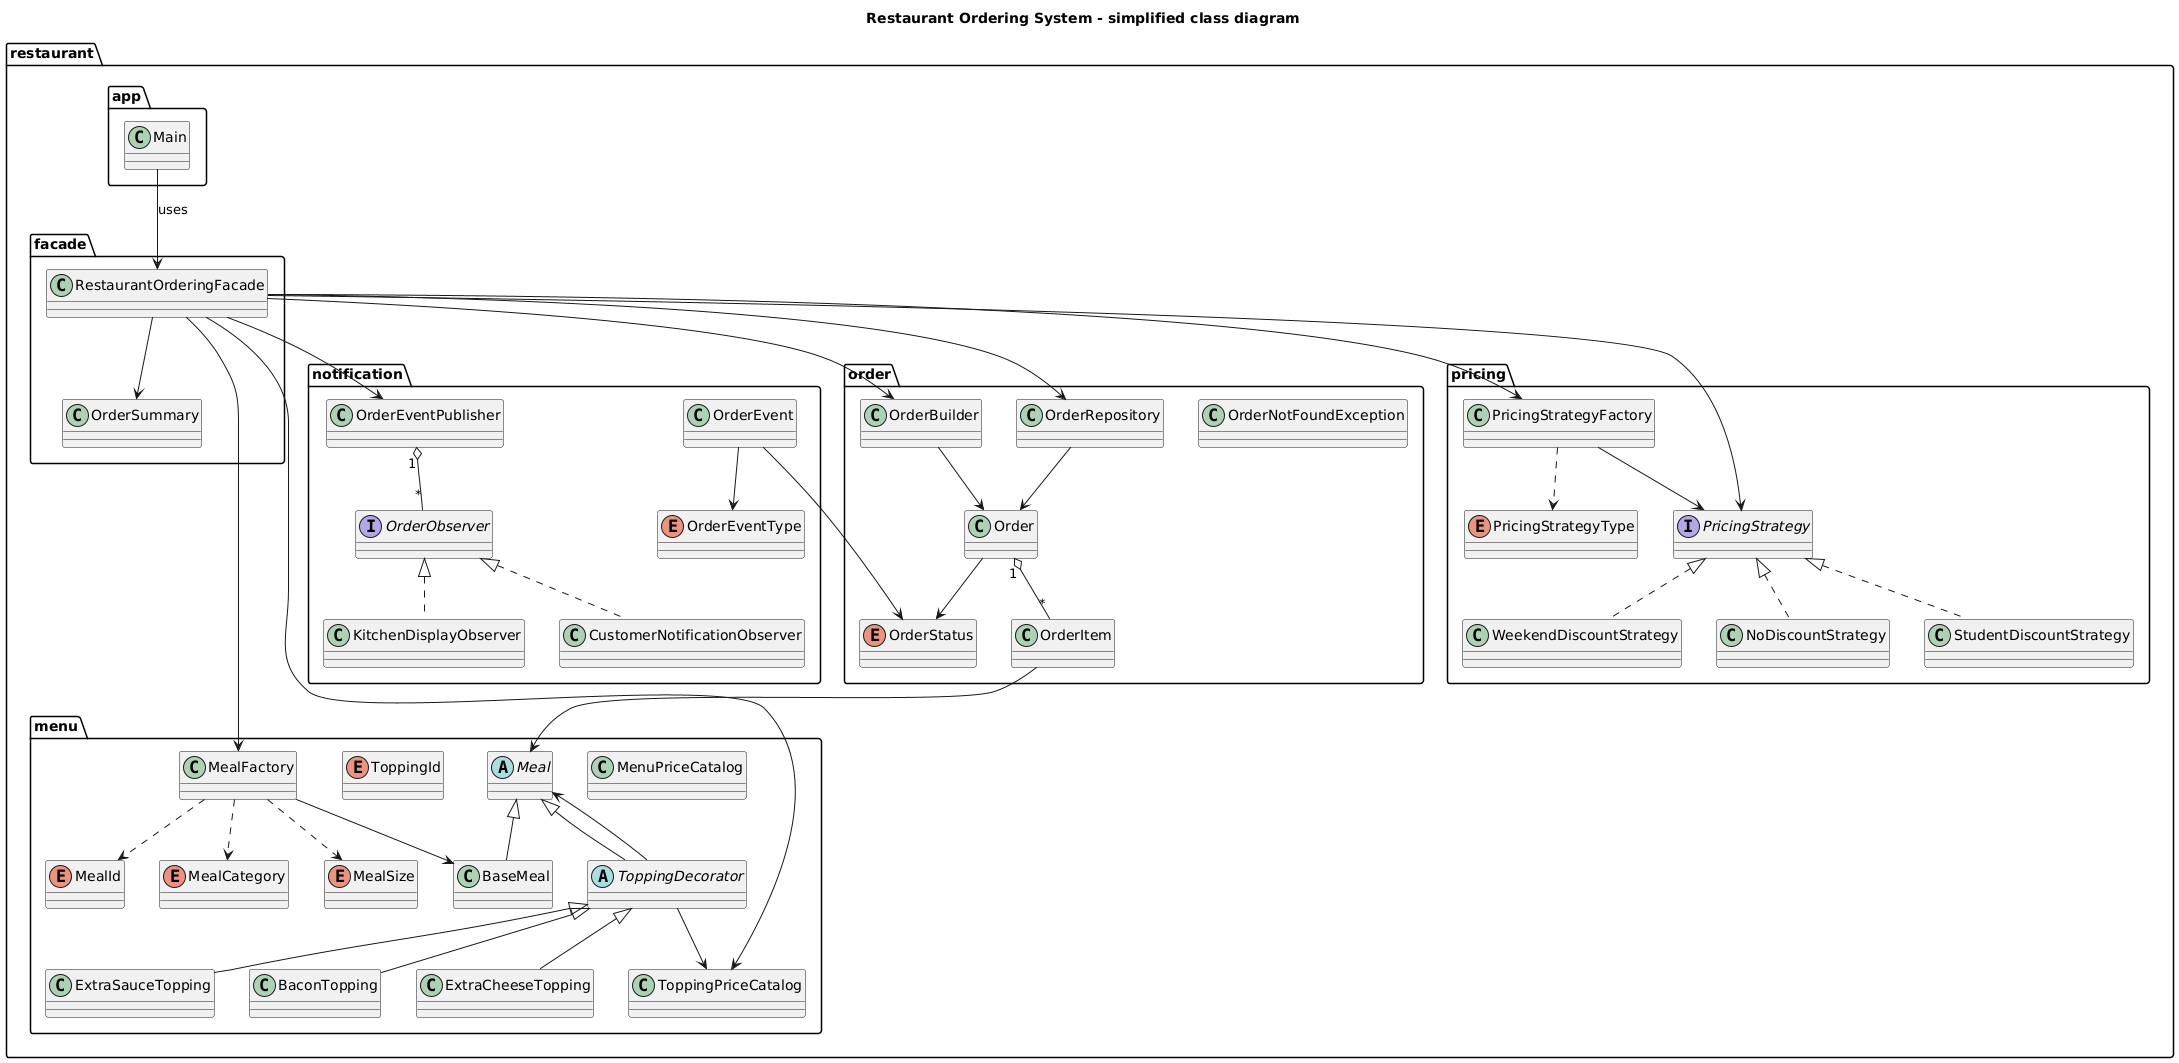

The diagram above was rendered by PlantUML. Its source (embedded in the PNG):
@startuml
title Restaurant Ordering System - simplified class diagram

package "restaurant.app" {
  class Main
}

package "restaurant.facade" {
  class RestaurantOrderingFacade
  class OrderSummary
}

package "restaurant.menu" {
  abstract class Meal
  class BaseMeal
  abstract class ToppingDecorator
  class BaconTopping
  class ExtraCheeseTopping
  class ExtraSauceTopping

  enum MealCategory
  enum MealSize
  enum MealId
  enum ToppingId

  class MealFactory
  class MenuPriceCatalog
  class ToppingPriceCatalog
}

package "restaurant.notification" {
  enum OrderEventType
  class OrderEvent
  interface OrderObserver
  class OrderEventPublisher
  class KitchenDisplayObserver
  class CustomerNotificationObserver
}

package "restaurant.order" {
  enum OrderStatus
  class Order
  class OrderItem
  class OrderBuilder
  class OrderRepository
  class OrderNotFoundException
}

package "restaurant.pricing" {
  enum PricingStrategyType
  interface PricingStrategy
  class NoDiscountStrategy
  class StudentDiscountStrategy
  class WeekendDiscountStrategy
  class PricingStrategyFactory
}

' ====== Основные связи (упрощённо) ======

Main --> RestaurantOrderingFacade : uses

' Facade talks to subsystems
RestaurantOrderingFacade --> MealFactory
RestaurantOrderingFacade --> ToppingPriceCatalog
RestaurantOrderingFacade --> OrderBuilder
RestaurantOrderingFacade --> OrderRepository
RestaurantOrderingFacade --> PricingStrategyFactory
RestaurantOrderingFacade --> PricingStrategy
RestaurantOrderingFacade --> OrderEventPublisher
RestaurantOrderingFacade --> OrderSummary

' Menu / Decorator
Meal <|-- BaseMeal
Meal <|-- ToppingDecorator
ToppingDecorator <|-- BaconTopping
ToppingDecorator <|-- ExtraCheeseTopping
ToppingDecorator <|-- ExtraSauceTopping

MealFactory ..> MealId
MealFactory ..> MealSize
MealFactory ..> MealCategory
MealFactory --> BaseMeal
ToppingDecorator --> Meal
ToppingDecorator --> ToppingPriceCatalog

' Order / Builder / Repository
Order "1" o-- "*" OrderItem
Order --> OrderStatus
OrderItem --> Meal
OrderBuilder --> Order
OrderRepository --> Order

' Pricing / Strategy
PricingStrategy <|.. NoDiscountStrategy
PricingStrategy <|.. StudentDiscountStrategy
PricingStrategy <|.. WeekendDiscountStrategy
PricingStrategyFactory ..> PricingStrategyType
PricingStrategyFactory --> PricingStrategy

' Observer
OrderEvent --> OrderEventType
OrderEvent --> OrderStatus
OrderEventPublisher "1" o-- "*" OrderObserver
OrderObserver <|.. KitchenDisplayObserver
OrderObserver <|.. CustomerNotificationObserver
@enduml